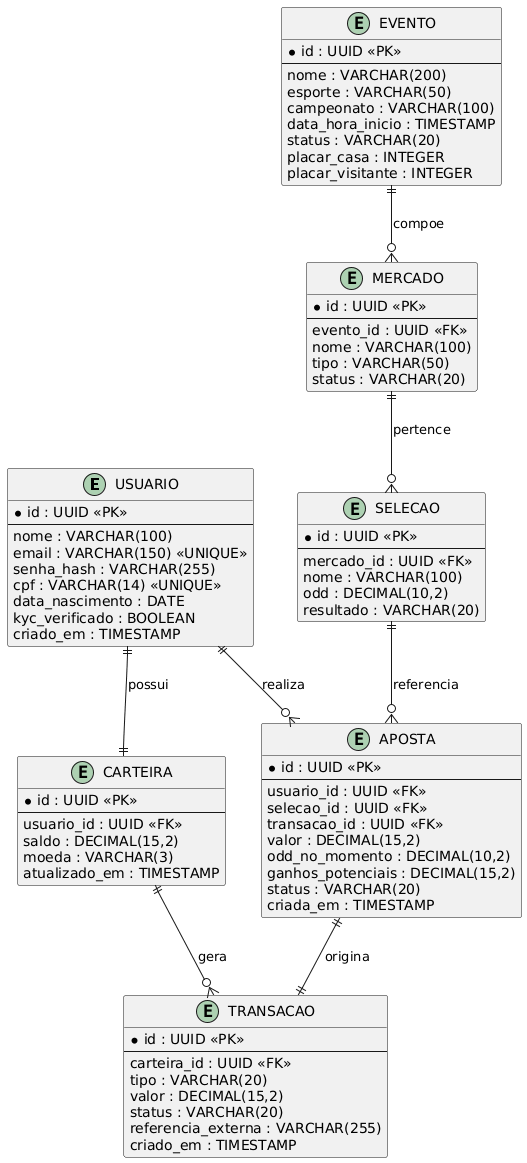

The diagram above was rendered by PlantUML. Its source (embedded in the PNG):
@startuml
entity "USUARIO" as user {
  * id : UUID <<PK>>
  --
  nome : VARCHAR(100)
  email : VARCHAR(150) <<UNIQUE>>
  senha_hash : VARCHAR(255)
  cpf : VARCHAR(14) <<UNIQUE>>
  data_nascimento : DATE
  kyc_verificado : BOOLEAN
  criado_em : TIMESTAMP
}

entity "CARTEIRA" as wallet {
  * id : UUID <<PK>>
  --
  usuario_id : UUID <<FK>>
  saldo : DECIMAL(15,2)
  moeda : VARCHAR(3)
  atualizado_em : TIMESTAMP
}

entity "TRANSACAO" as transaction {
  * id : UUID <<PK>>
  --
  carteira_id : UUID <<FK>>
  tipo : VARCHAR(20)
  valor : DECIMAL(15,2)
  status : VARCHAR(20)
  referencia_externa : VARCHAR(255)
  criado_em : TIMESTAMP
}

entity "EVENTO" as event {
  * id : UUID <<PK>>
  --
  nome : VARCHAR(200)
  esporte : VARCHAR(50)
  campeonato : VARCHAR(100)
  data_hora_inicio : TIMESTAMP
  status : VARCHAR(20)
  placar_casa : INTEGER
  placar_visitante : INTEGER
}

entity "MERCADO" as market {
  * id : UUID <<PK>>
  --
  evento_id : UUID <<FK>>
  nome : VARCHAR(100)
  tipo : VARCHAR(50)
  status : VARCHAR(20)
}

entity "SELECAO" as selection {
  * id : UUID <<PK>>
  --
  mercado_id : UUID <<FK>>
  nome : VARCHAR(100)
  odd : DECIMAL(10,2)
  resultado : VARCHAR(20)
}

entity "APOSTA" as bet {
  * id : UUID <<PK>>
  --
  usuario_id : UUID <<FK>>
  selecao_id : UUID <<FK>>
  transacao_id : UUID <<FK>>
  valor : DECIMAL(15,2)
  odd_no_momento : DECIMAL(10,2)
  ganhos_potenciais : DECIMAL(15,2)
  status : VARCHAR(20)
  criada_em : TIMESTAMP
}

user ||--|| wallet : possui
wallet ||--o{ transaction : gera
user ||--o{ bet : realiza
event ||--o{ market : compoe
market ||--o{ selection : pertence
selection ||--o{ bet : referencia
bet ||--|| transaction : origina
@enduml